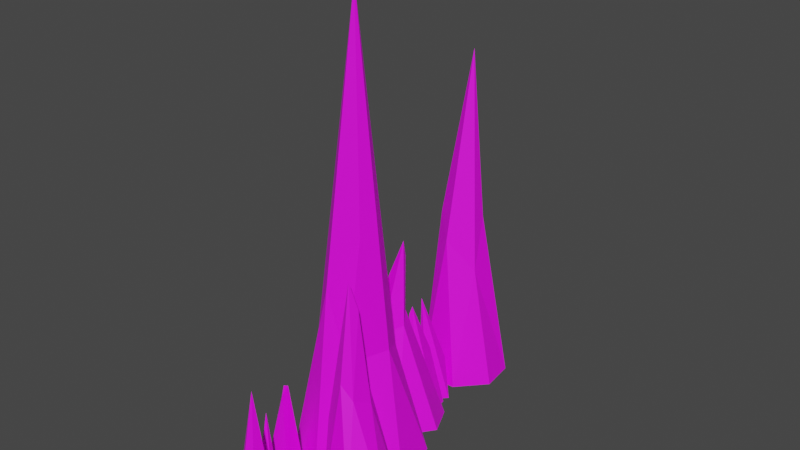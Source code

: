 # Source: stalagmite.blend  (saved by Blender 2.80.75; exported with 4.5.12 LTS)
import bpy
from mathutils import Matrix  # noqa: F401  (used for matrix-valued properties, if any)

bpy.ops.wm.read_factory_settings(use_empty=True)
scene = bpy.context.scene
scene.name = 'Scene'

# ---- collections
col_collection = bpy.data.collections.new('Collection'); scene.collection.children.link(col_collection)

# ---- images (referenced by path relative to the original .blend; pixels are not part of the script)
import os
ASSET_DIR = os.environ.get("B2B_ASSET_DIR", "")  # directory of the original .blend (textures are referenced by path, not embedded)
HERE = os.path.dirname(os.path.abspath(__file__))  # packed textures are extracted next to this script under _unpacked/

def load_image(name, relpath, width, height, colorspace="sRGB"):
    """Load a texture the original file referenced (path relative to the .blend, or extracted next to this script)."""
    p = next((c for c in (os.path.join(HERE, relpath), os.path.join(ASSET_DIR, relpath)) if relpath and os.path.exists(c)), "")
    if p:
        img = bpy.data.images.load(p, check_existing=True)
        img.name = name
    else:  # same state as the original file: an image datablock whose file is absent (Cycles renders it pink)
        img = bpy.data.images.new(name, width, height)
        img.source = "FILE"
        img.filepath = "//" + (relpath or name)
    img.colorspace_settings.name = colorspace
    return img
img_stalagmitetexture = load_image('stalagmiteTexture', 'stalagmiteTexture.png', 1024, 1024, 'sRGB')

# ---- materials (node trees are filled in below, after node groups)
mat_material_001 = bpy.data.materials.new('Material.001')
mat_material_001.use_transparent_shadow = False

# ---- material node trees
mat_material_001.use_nodes = True; mat_material_001.node_tree.nodes.clear()
_N = mat_material_001.node_tree.nodes; _L = mat_material_001.node_tree.links
n0 = _N.new('ShaderNodeOutputMaterial'); n0.name = 'Material Output'; n0.location = (300, 300)
n1 = _N.new('ShaderNodeBsdfPrincipled'); n1.name = 'Principled BSDF'; n1.location = (10, 300)
n1.distribution = 'GGX'
n1.subsurface_method = 'BURLEY'
n1.inputs[3].default_value = 1.45
n1.inputs[27].default_value = (0.0, 0.0, 0.0, 1.0)
n1.inputs[28].default_value = 1.0
n2 = _N.new('ShaderNodeTexImage'); n2.name = 'Image Texture'; n2.location = (-280, 280)
n2.image = img_stalagmitetexture
_L.new(n1.outputs[0], n0.inputs[0])
_L.new(n2.outputs[0], n1.inputs[0])
n0.is_active_output = True

# ---- world
world_world = bpy.data.worlds.new('World'); scene.world = world_world
world_world.use_nodes = True; world_world.node_tree.nodes.clear()
_N = world_world.node_tree.nodes; _L = world_world.node_tree.links
n0 = _N.new('ShaderNodeOutputWorld'); n0.name = 'World Output'; n0.location = (300, 300)
n1 = _N.new('ShaderNodeBackground'); n1.name = 'Background'; n1.location = (10, 300)
n1.inputs[0].default_value = (0.05088, 0.05088, 0.05088, 1.0)
_L.new(n1.outputs[0], n0.inputs[0])
n0.is_active_output = True
world_world.color = (0.05088, 0.05088, 0.05088)
world_world.use_sun_shadow = False
world_world.sun_shadow_jitter_overblur = 0.0

# ---- meshes
me_cylinder_010 = bpy.data.meshes.new('Cylinder.010')
me_cylinder_010.from_pydata([(-4.934e-05, 0.1118, 0.9146), (-5.121e-08, -0.2921, -0.9999), (-0.3004, -0.02204, -0.9981), (0.7544, 2.363, 10.03), (2.056, 3.126, -0.8532), (2.178, 2.082, -0.8717), (1.646, 1.147, -0.9253), (0.6836, 0.8146, -0.9721), (-0.4012, 1.284, -0.9676), (-0.7142, 2.614, -0.8862), (-0.3191, 3.406, -0.9125), (0.7466, 3.932, -0.913), (1.266, 1.453, 4.023), (2.338, 1.745, -0.9158), (2.615, 1.017, -0.976), (2.125, 0.3207, -0.9913), (1.322, 0.3988, -0.9837), (0.9209, 1.362, -0.9375), (1.601, 1.973, -0.8673), (0.7916, 3.783, 3.871), (1.434, 4.575, -0.9351), (1.766, 3.861, -0.8902), (1.242, 3.068, -0.8518), (0.2567, 3.337, -0.918), (0.5764, 4.664, -0.9549), (0.02322, 3.219, 8.88), (0.5294, 3.807, -0.9194), (0.8188, 3.016, -0.8768), (0.3477, 2.396, -0.9293), (-0.4178, 2.428, -0.9244), (-0.7699, 3.272, -0.8861), (-0.274, 3.942, -0.9272), (0.5029, 4.807, 1.818), (0.2927, 5.162, -0.966), (0.6612, 5.618, -0.9525), (0.5598, 4.395, 1.796), (1.133, 4.918, -0.9528), (1.209, 4.531, -0.934), (-0.4152, 3.352, 1.575), (-0.09217, 0.7607, 1.226), (-0.4037, 0.3721, -0.9967), (-0.1357, 1.137, -0.9811), (-0.2034, -0.6962, -0.9984), (-0.0001834, -0.217, -0.9989), (2.96, 0.6011, 0.928), (2.65, 0.5033, -0.9921), (0.5191, 6.612, 7.543), (1.603, 6.21, -0.9297), (0.9515, 5.538, -0.9455), (-0.002529, 5.495, -0.9434), (-0.6014, 6.355, -0.8492), (-0.3448, 7.264, -0.7714), (0.4794, 7.701, -0.8306), (0.2764, -0.09086, -0.9998), (0.7137, 3.018, 4.567), (1.06, 2.05, 4.684), (0.4363, 1.654, 3.441), (0.1796, 2.788, 5.374), (1.816, 1.476, 1.248), (1.695, 1.043, 1.467), (1.396, 0.9887, 1.792), (0.9777, 1.02, 0.7202), (0.648, 3.217, 1.649), (0.4595, 3.595, 2.829), (0.5456, 3.884, 1.946), (0.3945, 3.134, 1.551), (0.06268, 2.921, 4.08), (-0.1901, 3.365, 3.732), (0.1417, 3.432, 3.813), (0.5392, 4.303, 1.613), (0.5356, 4.311, -0.9365), (-0.05503, 0.8519, 1.184), (0.6257, -0.3358, -0.9987), (0.5465, -0.8762, -0.9987), (0.1626, -0.998, -0.9988), (0.2054, -0.4349, 1.866), (2.916, 0.9076, -0.9871), (3.205, 0.3806, -0.9968), (2.891, 0.6342, 0.878), (0.8849, 6.671, 3.389), (0.4375, 5.829, 2.921), (0.04452, 6.143, 3.476), (-0.02097, 6.668, 3.001), (0.3895, 6.989, 3.044), (0.04905, 0.3065, -0.995), (1.184, 3.024, 1.721), (1.479, 2.463, 1.954), (1.08, 1.54, 1.883), (-0.1624, 2.885, 1.934), (0.4271, 3.267, 1.727), (0.8969, 1.678, 1.097), (1.258, 1.883, 1.725), (0.752, 3.904, 2.028), (0.9578, 3.602, 1.806), (0.3503, 3.255, 1.489), (0.1425, 4.072, -0.9426), (0.3824, 2.898, 1.603), (-0.3661, 3.019, 1.692), (-0.008004, 3.443, 1.604), (0.847, 5.32, 0.04483), (1.145, 5.123, -0.9586), (0.7868, 4.737, -0.9472), (0.4513, 4.809, -0.9597), (0.9009, 4.23, -0.9205), (0.386, 4.667, -0.9599), (0.6153, 5.07, -0.9618), (-0.4811, 3.608, -0.9125), (-0.3245, 3.294, -0.9175), (-0.4522, 2.952, -0.9071), (-0.9055, 2.882, -0.8752), (-1.116, 3.356, -0.8656), (-0.8691, 3.665, -0.887), (0.2602, 0.9217, -0.9848), (0.2544, 0.4195, -0.9949), (-0.4925, 0.8349, -0.9822), (3.216, 0.7727, -0.9945), (1.092, 7.517, -0.9276), (1.527, 7.011, -0.9016), (1.023, 6.215, 2.127), (-0.1614, 1.981, 2.104), (1.446, 1.539, 3.377), (1.145, 1.703, 3.203), (0.7735, 3.882, 3.44), (0.5736, 5.263, 0.6688), (0.7706, 4.825, 0.5143), (-0.4014, 3.263, 1.496), (-0.0464, 0.6558, 1.027)], [], [(53, 1, 2), (53, 2, 84), (10, 11, 4), (10, 4, 5), (10, 5, 6), (10, 6, 7), (10, 7, 8), (10, 8, 9), (14, 18, 13), (121, 12, 120), (14, 15, 16), (14, 16, 17), (14, 17, 18), (22, 24, 20), (22, 20, 21), (22, 23, 95), (22, 95, 24), (63, 19, 122), (31, 26, 27), (31, 27, 28), (31, 28, 29), (31, 29, 30), (100, 101, 102), (100, 102, 33), (100, 33, 34), (104, 105, 36), (104, 36, 37), (104, 37, 103), (104, 103, 70), (107, 111, 106), (107, 108, 109), (107, 109, 110), (107, 110, 111), (40, 41, 112), (40, 112, 113), (71, 39, 126), (40, 114, 41), (72, 73, 74), (72, 74, 42), (72, 42, 43), (115, 77, 45), (115, 45, 76), (116, 117, 47), (116, 47, 48), (116, 48, 49), (116, 49, 50), (116, 50, 51), (116, 51, 52), (118, 46, 80), (79, 118, 117), (116, 79, 117), (76, 44, 115), (74, 75, 42), (112, 71, 113), (110, 38, 111), (108, 125, 109), (107, 125, 108), (38, 107, 106), (38, 106, 111), (105, 35, 124), (104, 69, 35), (70, 69, 104), (103, 69, 70), (101, 32, 102), (67, 98, 97), (98, 68, 65), (94, 63, 95), (60, 61, 16), (57, 89, 88), (119, 57, 88), (86, 55, 87), (54, 85, 89), (84, 0, 53), (53, 0, 1), (0, 2, 1), (0, 84, 2), (11, 85, 4), (4, 86, 5), (87, 7, 6), (56, 8, 7), (119, 9, 8), (9, 88, 10), (10, 88, 11), (18, 91, 13), (13, 58, 14), (14, 59, 15), (61, 17, 16), (17, 90, 18), (24, 92, 20), (92, 21, 20), (93, 22, 21), (94, 23, 22), (95, 63, 24), (98, 26, 31), (27, 96, 28), (28, 66, 29), (97, 30, 29), (30, 97, 31), (34, 99, 100), (32, 101, 100), (105, 124, 36), (35, 103, 37), (125, 110, 109), (41, 71, 112), (113, 126, 40), (71, 41, 114), (43, 75, 72), (115, 44, 77), (44, 45, 77), (78, 76, 45), (52, 83, 116), (80, 49, 48), (81, 50, 49), (82, 51, 50), (51, 83, 52), (46, 82, 81), (80, 46, 81), (79, 46, 118), (46, 79, 83), (73, 75, 74), (72, 75, 73), (87, 6, 5, 86), (69, 103, 35), (32, 100, 99), (67, 25, 68), (97, 25, 67), (66, 25, 97), (25, 66, 65), (25, 65, 68), (122, 64, 63), (62, 63, 94), (93, 19, 62), (92, 122, 93), (122, 92, 64), (90, 121, 91), (61, 12, 90), (12, 61, 60), (12, 60, 59), (58, 120, 59), (91, 120, 58), (3, 54, 57), (119, 3, 57), (3, 56, 55), (3, 55, 86), (3, 85, 54), (116, 83, 79), (40, 39, 114), (113, 71, 126), (110, 125, 38), (38, 125, 107), (124, 35, 37), (67, 68, 98), (96, 65, 66), (57, 54, 89), (87, 55, 56), (11, 89, 85), (4, 85, 86), (27, 26, 65, 96), (87, 56, 7), (56, 119, 8), (119, 88, 9), (11, 88, 89), (13, 91, 58), (14, 58, 59), (15, 59, 60), (60, 16, 15), (61, 90, 17), (18, 90, 91), (92, 93, 21), (93, 62, 22), (62, 94, 22), (23, 94, 95), (24, 63, 64), (24, 64, 92), (98, 65, 26), (123, 34, 33, 32), (28, 96, 66), (66, 97, 29), (31, 97, 98), (34, 123, 99), (33, 102, 32), (48, 47, 118, 80), (124, 37, 36), (104, 35, 105), (126, 39, 40), (75, 43, 42), (44, 78, 45), (117, 118, 47), (80, 81, 49), (81, 82, 50), (51, 82, 83), (46, 83, 82), (76, 78, 44), (39, 71, 114), (123, 32, 99), (62, 19, 63), (93, 122, 19), (90, 12, 121), (59, 120, 12), (121, 120, 91), (56, 3, 119), (85, 3, 86)])
_uv = me_cylinder_010.uv_layers.new(name='UVMap')
_uv.uv.foreach_set('vector', [0.2432, 0.1074, 0.1304, 0.02375, 0.01939, 0.1365, 0.2432, 0.1074, 0.01939, 0.1365, 0.1398, 0.2529, 0.0408, 0.2321, 0.1311, 0.2644, 0.2373, 0.2052, 0.0408, 0.2321, 0.2373, 0.2052, 0.2536, 0.1196, 0.0408, 0.2321, 0.2536, 0.1196, 0.2051, 0.04666, 0.0408, 0.2321, 0.2051, 0.04666, 0.1252, 0.01888, 0.0408, 0.2321, 0.1252, 0.01888, 0.04068, 0.06207, 0.0408, 0.2321, 0.04068, 0.06207, 0.007817, 0.1654, 0.2521, 0.1288, 0.113, 0.2661, 0.2173, 0.2307, 0.945, 0.875, 0.94, 1.0, 0.94, 0.875, 0.2521, 0.1288, 0.1782, 0.03394, 0.0621, 0.04276, 0.2521, 0.1288, 0.0621, 0.04276, 0.01775, 0.1749, 0.2521, 0.1288, 0.01775, 0.1749, 0.113, 0.2661, 0.1779, 0.03846, 0.07843, 0.2537, 0.2002, 0.2439, 0.1779, 0.03846, 0.2002, 0.2439, 0.2534, 0.1443, 0.1779, 0.03846, 0.03671, 0.06937, 0.009446, 0.1751, 0.1779, 0.03846, 0.009446, 0.1751, 0.07843, 0.2537, 0.1451, 0.8304, 0.14, 1.0, 0.14, 0.875, 0.08653, 0.2564, 0.2059, 0.2404, 0.249, 0.1264, 0.08653, 0.2564, 0.249, 0.1264, 0.1816, 0.03152, 0.08653, 0.2564, 0.1816, 0.03152, 0.06714, 0.0438, 0.08653, 0.2564, 0.06714, 0.0438, 0.009943, 0.1633, 0.2452, 0.1663, 0.1791, 0.02947, 0.07111, 0.04028, 0.2452, 0.1663, 0.07111, 0.04028, 0.007911, 0.1485, 0.2452, 0.1663, 0.007911, 0.1485, 0.119, 0.252, 0.01165, 0.1594, 0.08736, 0.2547, 0.2248, 0.2195, 0.01165, 0.1594, 0.2248, 0.2195, 0.2444, 0.1005, 0.01165, 0.1594, 0.2444, 0.1005, 0.1791, 0.02945, 0.01165, 0.1594, 0.1791, 0.02945, 0.07645, 0.03606, 0.253, 0.1535, 0.07482, 0.2525, 0.2012, 0.2437, 0.253, 0.1535, 0.2077, 0.05052, 0.07255, 0.04419, 0.253, 0.1535, 0.07255, 0.04419, 0.00847, 0.1621, 0.253, 0.1535, 0.00847, 0.1621, 0.07482, 0.2525, 0.0502, 0.0591, 0.1177, 0.2649, 0.2318, 0.2121, 0.0502, 0.0591, 0.2318, 0.2121, 0.2187, 0.07348, 0.705, 0.875, 0.7, 1.0, 0.7001, 0.8742, 0.0502, 0.0591, 0.01586, 0.1795, 0.1177, 0.2649, 0.2323, 0.1985, 0.2209, 0.06294, 0.1148, 0.02207, 0.2323, 0.1985, 0.1148, 0.02207, 0.02206, 0.113, 0.2323, 0.1985, 0.02206, 0.113, 0.07644, 0.2533, 0.2304, 0.2114, 0.2123, 0.06803, 0.03101, 0.1123, 0.2304, 0.2114, 0.03101, 0.1123, 0.1127, 0.2613, 0.2016, 0.2486, 0.2439, 0.1967, 0.2451, 0.1028, 0.2016, 0.2486, 0.2451, 0.1028, 0.1809, 0.02975, 0.2016, 0.2486, 0.1809, 0.02975, 0.08165, 0.0329, 0.2016, 0.2486, 0.08165, 0.0329, 0.01006, 0.1171, 0.2016, 0.2486, 0.01006, 0.1171, 0.03482, 0.2212, 0.2016, 0.2486, 0.03482, 0.2212, 0.1302, 0.2686, 0.615, 0.625, 0.6197, 0.75, 0.6, 0.625, 0.7443, 0.75, 0.74, 0.625, 0.755, 0.625, 0.855, 0.625, 0.8446, 0.75, 0.84, 0.625, 0.935, 0.625, 0.9291, 0.75, 0.92, 0.625, 0.39, 0.75, 0.3885, 0.8767, 0.395, 0.625, 0.755, 0.625, 0.7482, 0.75, 0.74, 0.625, 0.135, 0.625, 0.1247, 0.75, 0.12, 0.625, 0.535, 0.625, 0.5247, 0.75, 0.52, 0.625, 0.695, 0.625, 0.685, 0.75, 0.68, 0.625, 0.8059, 0.75, 0.8, 0.625, 0.815, 0.625, 0.9591, 0.8383, 0.96, 0.625, 0.975, 0.625, 0.095, 0.625, 0.08597, 0.75, 0.08, 0.625, 0.215, 0.625, 0.2055, 0.75, 0.2, 0.625, 0.295, 0.625, 0.3033, 0.8744, 0.28, 0.625, 0.455, 0.625, 0.4427, 0.8668, 0.44, 0.625, 0.455, 0.625, 0.4406, 0.75, 0.44, 0.625, 0.1256, 0.75, 0.12, 0.625, 0.135, 0.625, 0.895, 0.625, 0.8846, 0.75, 0.88, 0.625, 0.275, 0.625, 0.2668, 0.75, 0.26, 0.625, 0.41, 0.75, 0.4, 0.6463, 0.415, 0.625, 0.06368, 0.7497, 0.06, 0.625, 0.075, 0.625, 0.275, 0.625, 0.2661, 0.75, 0.26, 0.625, 0.675, 0.625, 0.6653, 0.75, 0.66, 0.625, 0.9246, 0.75, 0.92, 0.625, 0.935, 0.625, 0.9289, 0.4373, 0.7959, 0.5444, 0.7745, 0.2944, 0.6879, 0.2944, 0.5909, 0.5444, 0.4989, 0.2944, 0.4029, 0.5444, 0.297, 0.2944, 0.4989, 0.2944, 0.1138, 0.5444, 0.08201, 0.295, 0.1923, 0.2944, 0.975, 0.2944, 0.8853, 0.5444, 0.8311, 0.2944, 0.8311, 0.2944, 0.7453, 0.5444, 0.7172, 0.2944, 0.5241, 0.5444, 0.4923, 0.2944, 0.6028, 0.2944, 0.4454, 0.5444, 0.367, 0.2944, 0.4923, 0.2944, 0.2865, 0.5444, 0.2217, 0.2944, 0.367, 0.2944, 0.2217, 0.2944, 0.1649, 0.5444, 0.1254, 0.2944, 0.1254, 0.2944, 0.08611, 0.5444, 0.04119, 0.2944, 0.9771, 0.2944, 0.958, 0.5444, 0.8731, 0.2944, 0.8731, 0.2944, 0.7869, 0.5444, 0.7285, 0.2944, 0.7285, 0.2944, 0.6477, 0.5444, 0.5639, 0.2944, 0.3065, 0.5444, 0.2066, 0.2944, 0.3914, 0.2933, 0.2066, 0.2944, 0.08644, 0.5444, 0.02948, 0.2944, 0.9988, 0.2944, 0.9885, 0.5444, 0.9014, 0.2944, 0.8265, 0.5444, 0.7487, 0.2944, 0.9014, 0.2944, 0.6854, 0.5444, 0.5659, 0.2944, 0.7487, 0.2944, 0.4461, 0.5444, 0.3562, 0.2944, 0.5659, 0.2944, 0.2091, 0.2948, 0.1623, 0.5444, 0.06931, 0.2944, 0.9664, 0.5444, 0.8926, 0.2944, 0.992, 0.2944, 0.7247, 0.2944, 0.6247, 0.5444, 0.5667, 0.2944, 0.5667, 0.2944, 0.531, 0.5444, 0.4094, 0.2944, 0.3045, 0.5444, 0.224, 0.2944, 0.4094, 0.2944, 0.224, 0.2944, 0.147, 0.5444, 0.06092, 0.2944, 0.9333, 0.2944, 0.8642, 0.5444, 0.8113, 0.3042, 0.5836, 0.5444, 0.5629, 0.2979, 0.6792, 0.47, 0.987, 0.2944, 0.9464, 0.5444, 0.8557, 0.2944, 0.6138, 0.5444, 0.5631, 0.2973, 0.6903, 0.2943, 0.2938, 0.5444, 0.2259, 0.2954, 0.4154, 0.295, 0.9846, 0.2944, 0.9259, 0.5444, 0.8839, 0.2946, 0.6354, 0.3355, 0.507, 0.5444, 0.3794, 0.2945, 0.09377, 0.5444, 0.0453, 0.2945, 0.1566, 0.2945, 0.9988, 0.2944, 0.9826, 0.5444, 0.941, 0.4755, 0.8425, 0.2945, 0.7469, 0.5444, 0.6282, 0.2945, 0.4656, 0.5444, 0.2987, 0.2944, 0.6282, 0.2945, 0.1261, 0.5444, 0.03769, 0.2945, 0.2987, 0.2944, 0.9844, 0.2944, 0.9526, 0.5444, 0.9033, 0.2952, 0.4959, 0.5444, 0.4332, 0.2944, 0.5649, 0.2945, 0.3375, 0.5444, 0.2843, 0.2944, 0.4332, 0.2944, 0.2051, 0.5444, 0.1409, 0.2944, 0.2843, 0.2944, 0.1409, 0.2944, 0.06543, 0.5444, 0.02759, 0.2944, 0.2426, 0.875, 0.24, 0.7242, 0.2512, 0.7192, 0.4316, 0.7108, 0.4227, 0.875, 0.42, 0.7154, 0.73, 0.75, 0.72, 0.9994, 0.7216, 0.7274, 0.8807, 0.875, 0.88, 0.75, 0.89, 0.75, 0.5491, 0.6774, 0.5361, 0.875, 0.54, 0.75, 0.7139, 0.6526, 0.7033, 0.875, 0.7, 0.629, 0.6588, 0.5444, 0.6028, 0.2944, 0.7172, 0.2944, 0.6738, 0.5444, 0.6222, 0.875, 0.62, 0.75, 0.6302, 0.7514, 0.7825, 0.875, 0.78, 0.6292, 0.7925, 0.6863, 0.05, 0.75, 0.04276, 0.875, 0.04, 0.75, 0.2097, 0.6956, 0.204, 0.875, 0.2, 0.75, 0.3899, 0.7442, 0.3996, 0.875, 0.38, 0.75, 0.6799, 1.003, 0.68, 0.75, 0.69, 0.75, 0.7974, 0.875, 0.8149, 0.6258, 0.81, 0.75, 0.1224, 0.875, 0.12, 0.751, 0.1299, 0.7514, 0.43, 0.75, 0.4221, 0.875, 0.4225, 0.7149, 0.6695, 0.734, 0.6629, 0.875, 0.66, 0.75, 0.87, 0.7488, 0.8624, 0.875, 0.86, 0.75, 0.9616, 0.875, 0.9593, 0.7597, 0.97, 0.75, 0.07039, 0.6675, 0.06264, 0.875, 0.06, 0.75, 0.2682, 0.6592, 0.2625, 0.875, 0.26, 0.75, 0.4026, 0.875, 0.4, 0.6463, 0.41, 0.75, 0.5207, 0.875, 0.5203, 0.745, 0.53, 0.75, 0.69, 0.75, 0.6825, 0.875, 0.6824, 0.7167, 0.8527, 0.6819, 0.843, 0.875, 0.84, 0.6937, 0.02, 1.0, 0.02, 0.7519, 0.03, 0.75, 0.2877, 0.6231, 0.28, 1.002, 0.28, 0.75, 0.5359, 0.875, 0.54, 0.75, 0.55, 0.75, 0.7, 0.9721, 0.7, 0.75, 0.708, 0.6326, 0.86, 1.0, 0.8619, 0.7122, 0.87, 0.75, 0.8877, 0.625, 0.89, 0.75, 0.88, 0.75, 0.2919, 0.7028, 0.2828, 0.875, 0.28, 0.625, 0.729, 0.625, 0.7227, 0.8747, 0.72, 0.75, 0.247, 0.625, 0.2463, 0.8417, 0.24, 0.9953, 0.7826, 0.8743, 0.78, 0.75, 0.7892, 0.625, 0.7949, 0.6276, 0.7818, 0.8406, 0.78, 0.625, 0.05, 0.75, 0.04, 0.75, 0.04962, 0.625, 0.6892, 0.625, 0.69, 0.75, 0.68, 0.75, 0.03, 0.75, 0.02, 0.7519, 0.03184, 0.625, 0.547, 0.625, 0.55, 0.75, 0.54, 0.75, 0.975, 0.2944, 0.9338, 0.5444, 0.9188, 0.5444, 0.8311, 0.2944, 0.8138, 0.5444, 0.7988, 0.5444, 0.7247, 0.2944, 0.8926, 0.2944, 0.8138, 0.5444, 0.7988, 0.5444, 0.5138, 0.5444, 0.4988, 0.5444, 0.4923, 0.2944, 0.3938, 0.5444, 0.3788, 0.5444, 0.367, 0.2944, 0.2738, 0.5444, 0.2588, 0.5444, 0.2217, 0.2944, 0.04119, 0.2944, 0.07377, 0.5444, 0.05877, 0.5444, 0.8731, 0.2944, 0.8538, 0.5444, 0.8388, 0.5444, 0.7285, 0.2944, 0.7138, 0.5444, 0.6988, 0.5444, 0.5639, 0.2944, 0.6338, 0.5444, 0.6188, 0.5444, 0.4938, 0.5444, 0.4788, 0.5444, 0.5639, 0.2944, 0.2538, 0.5444, 0.2388, 0.5444, 0.2066, 0.2944, 0.02948, 0.2944, 0.05377, 0.5444, 0.03877, 0.5444, 0.8138, 0.5444, 0.7988, 0.5444, 0.7487, 0.2944, 0.6538, 0.5444, 0.6388, 0.5444, 0.5659, 0.2944, 0.4938, 0.5444, 0.4788, 0.5444, 0.5659, 0.2944, 0.3562, 0.2944, 0.2738, 0.5444, 0.2091, 0.2948, 0.06931, 0.2944, 0.1338, 0.5444, 0.1188, 0.5444, 0.06931, 0.2944, 0.05377, 0.5444, 0.03877, 0.5444, 0.8938, 0.5444, 0.8788, 0.5444, 0.8926, 0.2944, 0.1588, 0.5444, 0.04599, 0.2944, 0.2434, 0.2944, 0.1738, 0.5444, 0.5667, 0.2944, 0.5938, 0.5444, 0.5788, 0.5444, 0.3738, 0.5444, 0.3588, 0.5444, 0.4094, 0.2944, 0.06092, 0.2944, 0.1338, 0.5444, 0.1188, 0.5444, 0.9333, 0.2944, 0.9738, 0.5444, 0.9588, 0.5444, 0.2434, 0.2944, 0.2938, 0.5444, 0.2788, 0.5444, 0.5649, 0.2945, 0.6934, 0.2944, 0.6138, 0.5444, 0.5988, 0.5444, 0.7938, 0.5444, 0.7788, 0.5444, 0.8557, 0.2944, 0.1862, 0.2982, 0.1738, 0.5444, 0.1588, 0.5444, 0.3738, 0.5444, 0.3588, 0.5444, 0.3794, 0.2945, 0.1738, 0.5444, 0.1588, 0.5444, 0.2227, 0.2944, 0.4338, 0.5444, 0.4188, 0.5444, 0.2987, 0.2944, 0.7538, 0.5444, 0.7388, 0.5444, 0.6934, 0.2944, 0.4338, 0.5444, 0.4188, 0.5444, 0.4332, 0.2944, 0.2538, 0.5444, 0.2388, 0.5444, 0.2843, 0.2944, 0.1409, 0.2944, 0.1138, 0.5444, 0.09877, 0.5444, 0.1199, 1.002, 0.12, 0.875, 0.1249, 0.75, 0.9597, 0.6127, 0.965, 0.875, 0.96, 1.004, 0.2202, 0.9959, 0.22, 0.875, 0.2072, 0.6271, 0.885, 0.875, 0.88, 0.9964, 0.8836, 0.75, 0.4645, 0.75, 0.4599, 1.002, 0.46, 0.875, 0.7851, 0.75, 0.785, 0.875, 0.78, 1.001, 0.2043, 0.75, 0.1999, 1.002, 0.2, 0.875, 0.6285, 0.7167, 0.625, 0.875, 0.62, 1.001, 0.945, 0.875, 0.94, 0.875, 0.9583, 0.6313, 0.3926, 0.6845, 0.3811, 0.9733, 0.38, 0.6448, 0.8257, 0.6238, 0.82, 0.9985, 0.82, 0.75])
me_cylinder_010.materials.append(mat_material_001)
me_cylinder_010.use_remesh_preserve_volume = False
me_cylinder_010.use_remesh_preserve_attributes = False
me_cylinder_010.use_mirror_vertex_groups = False
me_cylinder_010.update()

# ---- objects
ob_cylinder_009 = bpy.data.objects.new('Cylinder.009', me_cylinder_010)

# ---- transforms, parenting, visibility, modifiers, constraints
ob_cylinder_009.location = (-0.4512, -1.387, 0.5885)
ob_cylinder_009.scale = (0.5885, 0.5885, 0.5885)
ob_cylinder_009.lineart.crease_threshold = 0.0

# ---- collection membership
col_collection.objects.link(ob_cylinder_009)

# ---- scene / render settings (as saved in the file)
scene.frame_start = 1; scene.frame_end = 250; scene.frame_set(1)
scene.render.engine = 'BLENDER_EEVEE_NEXT'
scene.cycles.use_denoising = False
scene.cycles.samples = 128
scene.cycles.sampling_pattern = 'TABULATED_SOBOL'
scene.cycles.use_adaptive_sampling = False
scene.cycles.use_light_tree = False
scene.view_settings.view_transform = 'Filmic'
bpy.context.view_layer.update()

# ---- added for rendering (the .blend has no active camera and no usable light): camera, sun
cam_auto = bpy.data.cameras.new('AutoCamera')
cam_auto.lens = 50.0
cam_auto.sensor_width = 36.0
cam_auto.clip_end = 1000.0
ob_auto_camera = bpy.data.objects.new('AutoCamera', cam_auto)
scene.collection.objects.link(ob_auto_camera)
ob_auto_camera.location = (8.17286, -9.02172, 9.65154)
ob_auto_camera.rotation_euler = (1.09748, -7.21219e-08, 0.694738)
scene.camera = ob_auto_camera
light_auto_sun = bpy.data.lights.new('AutoSun', 'SUN')
light_auto_sun.energy = 3.0
light_auto_sun.angle = 0.0523599
ob_auto_sun = bpy.data.objects.new('AutoSun', light_auto_sun)
scene.collection.objects.link(ob_auto_sun)
ob_auto_sun.rotation_euler = (0.872665, 0.174533, 0.523599)
bpy.context.view_layer.update()
